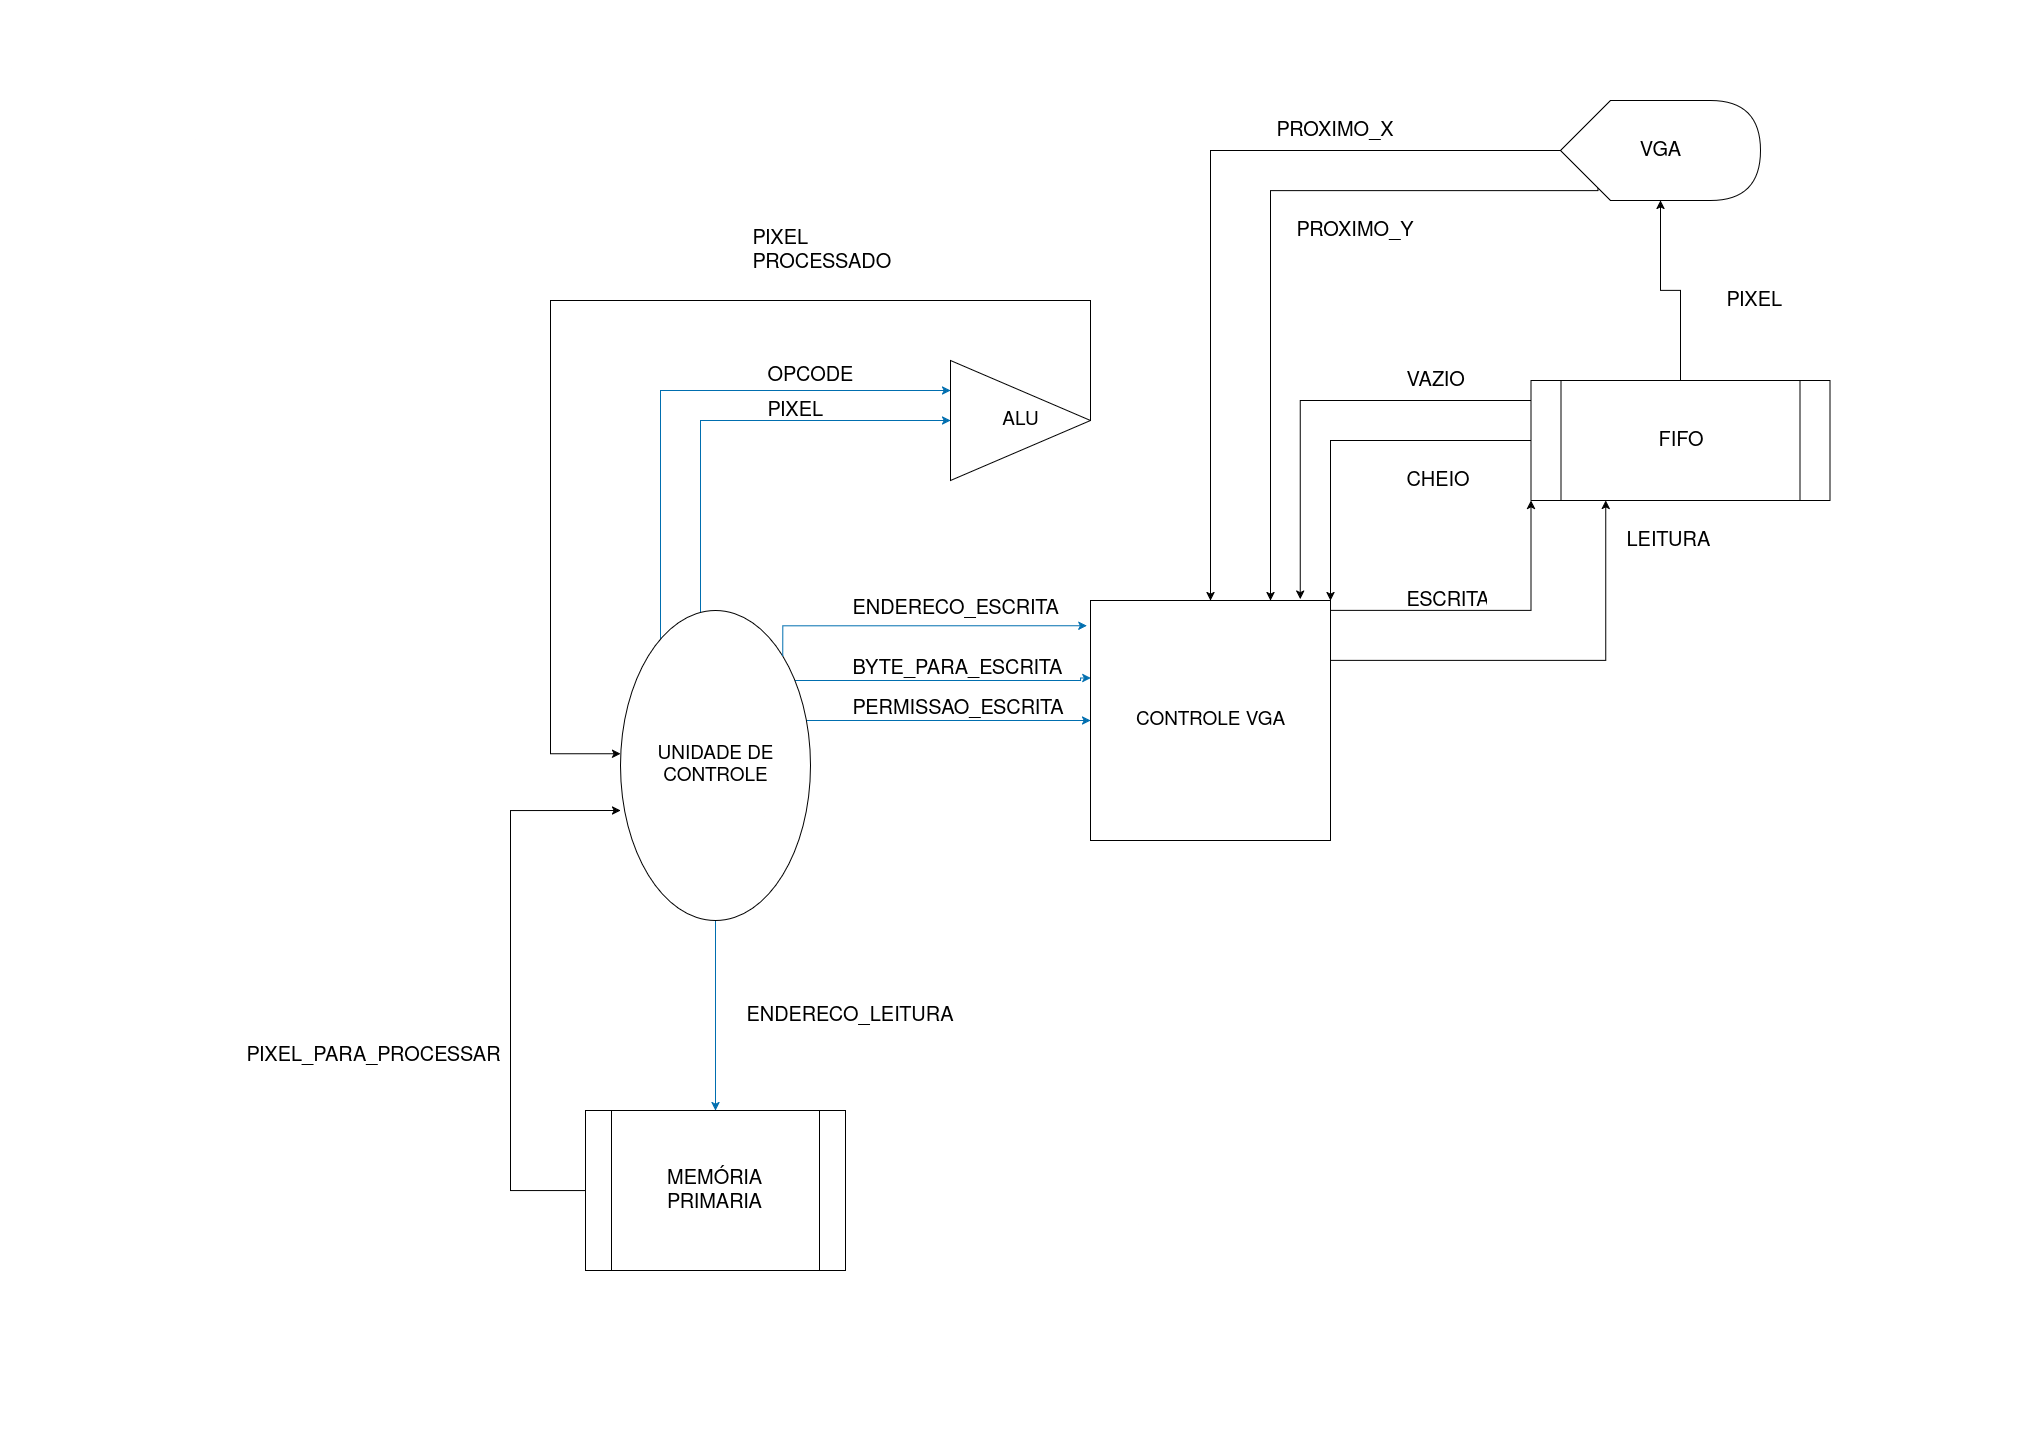

The diagram above was exported from draw.io. Its source (the exported page's mxGraphModel, read from the mxfile embedded in the PNG):
<mxGraphModel dx="2807" dy="2302" grid="1" gridSize="10" guides="1" tooltips="1" connect="1" arrows="1" fold="1" page="1" pageScale="1" pageWidth="827" pageHeight="1169" math="0" shadow="0">
  <root>
    <mxCell id="0" />
    <mxCell id="1" parent="0" />
    <mxCell id="0q-JzVIGq42LRXIHGDVP-7" style="edgeStyle=orthogonalEdgeStyle;rounded=0;orthogonalLoop=1;jettySize=auto;html=1;entryX=0;entryY=0.25;entryDx=0;entryDy=0;fillColor=#1ba1e2;strokeColor=#006EAF;" edge="1" parent="1" source="0q-JzVIGq42LRXIHGDVP-1" target="0q-JzVIGq42LRXIHGDVP-2">
      <mxGeometry relative="1" as="geometry">
        <Array as="points">
          <mxPoint x="380" y="40" />
        </Array>
      </mxGeometry>
    </mxCell>
    <mxCell id="0q-JzVIGq42LRXIHGDVP-14" style="edgeStyle=orthogonalEdgeStyle;rounded=0;orthogonalLoop=1;jettySize=auto;html=1;entryX=0;entryY=0.5;entryDx=0;entryDy=0;fillColor=#1ba1e2;strokeColor=#006EAF;" edge="1" parent="1" source="0q-JzVIGq42LRXIHGDVP-1" target="0q-JzVIGq42LRXIHGDVP-2">
      <mxGeometry relative="1" as="geometry">
        <Array as="points">
          <mxPoint x="420" y="70" />
        </Array>
      </mxGeometry>
    </mxCell>
    <mxCell id="0q-JzVIGq42LRXIHGDVP-24" style="edgeStyle=orthogonalEdgeStyle;rounded=0;orthogonalLoop=1;jettySize=auto;html=1;fillColor=#1ba1e2;strokeColor=#006EAF;" edge="1" parent="1" source="0q-JzVIGq42LRXIHGDVP-1">
      <mxGeometry relative="1" as="geometry">
        <mxPoint x="435" y="760" as="targetPoint" />
      </mxGeometry>
    </mxCell>
    <mxCell id="0q-JzVIGq42LRXIHGDVP-56" style="edgeStyle=orthogonalEdgeStyle;rounded=0;orthogonalLoop=1;jettySize=auto;html=1;entryX=0.002;entryY=0.323;entryDx=0;entryDy=0;entryPerimeter=0;fillColor=#1ba1e2;strokeColor=#006EAF;" edge="1" parent="1" source="0q-JzVIGq42LRXIHGDVP-1" target="0q-JzVIGq42LRXIHGDVP-28">
      <mxGeometry relative="1" as="geometry">
        <mxPoint x="800" y="310" as="targetPoint" />
        <Array as="points">
          <mxPoint x="800" y="330" />
          <mxPoint x="800" y="328" />
        </Array>
      </mxGeometry>
    </mxCell>
    <mxCell id="0q-JzVIGq42LRXIHGDVP-57" style="edgeStyle=orthogonalEdgeStyle;rounded=0;orthogonalLoop=1;jettySize=auto;html=1;entryX=0;entryY=0.5;entryDx=0;entryDy=0;fillColor=#1ba1e2;strokeColor=#006EAF;" edge="1" parent="1" source="0q-JzVIGq42LRXIHGDVP-1" target="0q-JzVIGq42LRXIHGDVP-28">
      <mxGeometry relative="1" as="geometry">
        <Array as="points">
          <mxPoint x="600" y="370" />
          <mxPoint x="600" y="370" />
        </Array>
      </mxGeometry>
    </mxCell>
    <mxCell id="0q-JzVIGq42LRXIHGDVP-1" value="&lt;font style=&quot;font-size: 19px;&quot;&gt;UNIDADE DE CONTROLE&lt;/font&gt;" style="ellipse;whiteSpace=wrap;html=1;" vertex="1" parent="1">
      <mxGeometry x="340" y="260" width="190" height="310" as="geometry" />
    </mxCell>
    <mxCell id="0q-JzVIGq42LRXIHGDVP-2" value="&lt;font style=&quot;font-size: 19px;&quot;&gt;ALU&lt;/font&gt;" style="triangle;whiteSpace=wrap;html=1;align=center;" vertex="1" parent="1">
      <mxGeometry x="670" y="10" width="140" height="120" as="geometry" />
    </mxCell>
    <mxCell id="0q-JzVIGq42LRXIHGDVP-11" value="OPCODE" style="text;strokeColor=none;fillColor=none;align=left;verticalAlign=middle;spacingLeft=4;spacingRight=4;overflow=hidden;points=[[0,0.5],[1,0.5]];portConstraint=eastwest;rotatable=0;whiteSpace=wrap;html=1;fontSize=20;" vertex="1" parent="1">
      <mxGeometry x="481" y="10" width="99" height="30" as="geometry" />
    </mxCell>
    <mxCell id="0q-JzVIGq42LRXIHGDVP-13" value="PIXEL" style="text;strokeColor=none;fillColor=none;align=left;verticalAlign=middle;spacingLeft=4;spacingRight=4;overflow=hidden;points=[[0,0.5],[1,0.5]];portConstraint=eastwest;rotatable=0;whiteSpace=wrap;html=1;fontSize=20;" vertex="1" parent="1">
      <mxGeometry x="481" y="45" width="130" height="30" as="geometry" />
    </mxCell>
    <mxCell id="0q-JzVIGq42LRXIHGDVP-19" style="edgeStyle=orthogonalEdgeStyle;rounded=0;orthogonalLoop=1;jettySize=auto;html=1;entryX=0;entryY=0.462;entryDx=0;entryDy=0;entryPerimeter=0;exitX=1;exitY=0.5;exitDx=0;exitDy=0;" edge="1" parent="1" source="0q-JzVIGq42LRXIHGDVP-2" target="0q-JzVIGq42LRXIHGDVP-1">
      <mxGeometry relative="1" as="geometry">
        <Array as="points">
          <mxPoint x="810" y="-50" />
          <mxPoint x="270" y="-50" />
          <mxPoint x="270" y="403" />
        </Array>
      </mxGeometry>
    </mxCell>
    <mxCell id="0q-JzVIGq42LRXIHGDVP-20" value="PIXEL PROCESSADO" style="text;strokeColor=none;fillColor=none;align=left;verticalAlign=middle;spacingLeft=4;spacingRight=4;overflow=hidden;points=[[0,0.5],[1,0.5]];portConstraint=eastwest;rotatable=0;whiteSpace=wrap;html=1;fontSize=20;" vertex="1" parent="1">
      <mxGeometry x="466" y="-130" width="160" height="60" as="geometry" />
    </mxCell>
    <mxCell id="0q-JzVIGq42LRXIHGDVP-21" value="&lt;div&gt;&lt;font style=&quot;font-size: 20px;&quot;&gt;MEMÓRIA&lt;/font&gt;&lt;/div&gt;&lt;div&gt;&lt;font style=&quot;font-size: 20px;&quot;&gt;PRIMARIA&lt;/font&gt;&lt;/div&gt;" style="shape=process;whiteSpace=wrap;html=1;backgroundOutline=1;" vertex="1" parent="1">
      <mxGeometry x="305" y="760" width="260" height="160" as="geometry" />
    </mxCell>
    <mxCell id="0q-JzVIGq42LRXIHGDVP-23" value="&lt;div&gt;ENDERECO_LEITURA&lt;/div&gt;" style="text;strokeColor=none;fillColor=none;align=left;verticalAlign=middle;spacingLeft=4;spacingRight=4;overflow=hidden;points=[[0,0.5],[1,0.5]];portConstraint=eastwest;rotatable=0;whiteSpace=wrap;html=1;fontSize=20;" vertex="1" parent="1">
      <mxGeometry x="460" y="630" width="240" height="70" as="geometry" />
    </mxCell>
    <mxCell id="0q-JzVIGq42LRXIHGDVP-26" style="edgeStyle=orthogonalEdgeStyle;rounded=0;orthogonalLoop=1;jettySize=auto;html=1;entryX=0;entryY=0.645;entryDx=0;entryDy=0;entryPerimeter=0;" edge="1" parent="1" source="0q-JzVIGq42LRXIHGDVP-21" target="0q-JzVIGq42LRXIHGDVP-1">
      <mxGeometry relative="1" as="geometry">
        <Array as="points">
          <mxPoint x="230" y="840" />
          <mxPoint x="230" y="460" />
        </Array>
      </mxGeometry>
    </mxCell>
    <mxCell id="0q-JzVIGq42LRXIHGDVP-27" value="&lt;div&gt;PIXEL_PARA_PROCESSAR&lt;/div&gt;" style="text;strokeColor=none;fillColor=none;align=left;verticalAlign=middle;spacingLeft=4;spacingRight=4;overflow=hidden;points=[[0,0.5],[1,0.5]];portConstraint=eastwest;rotatable=0;whiteSpace=wrap;html=1;fontSize=20;" vertex="1" parent="1">
      <mxGeometry x="-40" y="670" width="270" height="70" as="geometry" />
    </mxCell>
    <mxCell id="0q-JzVIGq42LRXIHGDVP-48" style="edgeStyle=orthogonalEdgeStyle;rounded=0;orthogonalLoop=1;jettySize=auto;html=1;exitX=1;exitY=0.25;exitDx=0;exitDy=0;entryX=0;entryY=1;entryDx=0;entryDy=0;" edge="1" parent="1" source="0q-JzVIGq42LRXIHGDVP-28" target="0q-JzVIGq42LRXIHGDVP-33">
      <mxGeometry relative="1" as="geometry">
        <Array as="points">
          <mxPoint x="1050" y="260" />
          <mxPoint x="1251" y="260" />
        </Array>
      </mxGeometry>
    </mxCell>
    <mxCell id="0q-JzVIGq42LRXIHGDVP-50" style="edgeStyle=orthogonalEdgeStyle;rounded=0;orthogonalLoop=1;jettySize=auto;html=1;exitX=1;exitY=0.25;exitDx=0;exitDy=0;entryX=0.25;entryY=1;entryDx=0;entryDy=0;" edge="1" parent="1" source="0q-JzVIGq42LRXIHGDVP-28" target="0q-JzVIGq42LRXIHGDVP-33">
      <mxGeometry relative="1" as="geometry" />
    </mxCell>
    <mxCell id="0q-JzVIGq42LRXIHGDVP-28" value="&lt;font style=&quot;font-size: 19px;&quot;&gt;CONTROLE VGA&lt;/font&gt;" style="whiteSpace=wrap;html=1;aspect=fixed;" vertex="1" parent="1">
      <mxGeometry x="810" y="250" width="240" height="240" as="geometry" />
    </mxCell>
    <mxCell id="0q-JzVIGq42LRXIHGDVP-42" style="edgeStyle=orthogonalEdgeStyle;rounded=0;orthogonalLoop=1;jettySize=auto;html=1;entryX=1;entryY=0;entryDx=0;entryDy=0;" edge="1" parent="1" source="0q-JzVIGq42LRXIHGDVP-33" target="0q-JzVIGq42LRXIHGDVP-28">
      <mxGeometry relative="1" as="geometry" />
    </mxCell>
    <mxCell id="0q-JzVIGq42LRXIHGDVP-33" value="&lt;font style=&quot;font-size: 20px;&quot;&gt;FIFO&lt;/font&gt;" style="shape=process;whiteSpace=wrap;html=1;backgroundOutline=1;" vertex="1" parent="1">
      <mxGeometry x="1250.5" y="30" width="299" height="120" as="geometry" />
    </mxCell>
    <mxCell id="0q-JzVIGq42LRXIHGDVP-35" style="edgeStyle=orthogonalEdgeStyle;rounded=0;orthogonalLoop=1;jettySize=auto;html=1;entryX=0.5;entryY=0;entryDx=0;entryDy=0;" edge="1" parent="1" source="0q-JzVIGq42LRXIHGDVP-34" target="0q-JzVIGq42LRXIHGDVP-28">
      <mxGeometry relative="1" as="geometry" />
    </mxCell>
    <mxCell id="0q-JzVIGq42LRXIHGDVP-36" style="edgeStyle=orthogonalEdgeStyle;rounded=0;orthogonalLoop=1;jettySize=auto;html=1;entryX=0.75;entryY=0;entryDx=0;entryDy=0;exitX=0.187;exitY=0.829;exitDx=0;exitDy=0;exitPerimeter=0;" edge="1" parent="1" source="0q-JzVIGq42LRXIHGDVP-34" target="0q-JzVIGq42LRXIHGDVP-28">
      <mxGeometry relative="1" as="geometry">
        <Array as="points">
          <mxPoint x="1317" y="-160" />
          <mxPoint x="990" y="-160" />
        </Array>
      </mxGeometry>
    </mxCell>
    <mxCell id="0q-JzVIGq42LRXIHGDVP-34" value="&lt;font style=&quot;font-size: 20px;&quot;&gt;VGA&lt;/font&gt;" style="shape=display;whiteSpace=wrap;html=1;" vertex="1" parent="1">
      <mxGeometry x="1280" y="-250" width="200" height="100" as="geometry" />
    </mxCell>
    <mxCell id="0q-JzVIGq42LRXIHGDVP-37" value="PROXIMO_X" style="text;strokeColor=none;fillColor=none;align=left;verticalAlign=middle;spacingLeft=4;spacingRight=4;overflow=hidden;points=[[0,0.5],[1,0.5]];portConstraint=eastwest;rotatable=0;whiteSpace=wrap;html=1;fontSize=20;" vertex="1" parent="1">
      <mxGeometry x="990" y="-250" width="160" height="60" as="geometry" />
    </mxCell>
    <mxCell id="0q-JzVIGq42LRXIHGDVP-38" value="PROXIMO_Y" style="text;strokeColor=none;fillColor=none;align=left;verticalAlign=middle;spacingLeft=4;spacingRight=4;overflow=hidden;points=[[0,0.5],[1,0.5]];portConstraint=eastwest;rotatable=0;whiteSpace=wrap;html=1;fontSize=20;" vertex="1" parent="1">
      <mxGeometry x="1010" y="-150" width="160" height="60" as="geometry" />
    </mxCell>
    <mxCell id="0q-JzVIGq42LRXIHGDVP-40" value="LEITURA" style="text;strokeColor=none;fillColor=none;align=left;verticalAlign=middle;spacingLeft=4;spacingRight=4;overflow=hidden;points=[[0,0.5],[1,0.5]];portConstraint=eastwest;rotatable=0;whiteSpace=wrap;html=1;fontSize=20;" vertex="1" parent="1">
      <mxGeometry x="1340" y="160" width="110" height="60" as="geometry" />
    </mxCell>
    <mxCell id="0q-JzVIGq42LRXIHGDVP-43" style="edgeStyle=orthogonalEdgeStyle;rounded=0;orthogonalLoop=1;jettySize=auto;html=1;entryX=0.874;entryY=-0.006;entryDx=0;entryDy=0;entryPerimeter=0;" edge="1" parent="1" source="0q-JzVIGq42LRXIHGDVP-33" target="0q-JzVIGq42LRXIHGDVP-28">
      <mxGeometry relative="1" as="geometry">
        <Array as="points">
          <mxPoint x="1020" y="50" />
        </Array>
      </mxGeometry>
    </mxCell>
    <mxCell id="0q-JzVIGq42LRXIHGDVP-44" value="VAZIO" style="text;strokeColor=none;fillColor=none;align=left;verticalAlign=middle;spacingLeft=4;spacingRight=4;overflow=hidden;points=[[0,0.5],[1,0.5]];portConstraint=eastwest;rotatable=0;whiteSpace=wrap;html=1;fontSize=20;" vertex="1" parent="1">
      <mxGeometry x="1120" width="90" height="60" as="geometry" />
    </mxCell>
    <mxCell id="0q-JzVIGq42LRXIHGDVP-45" value="CHEIO" style="text;strokeColor=none;fillColor=none;align=left;verticalAlign=middle;spacingLeft=4;spacingRight=4;overflow=hidden;points=[[0,0.5],[1,0.5]];portConstraint=eastwest;rotatable=0;whiteSpace=wrap;html=1;fontSize=20;" vertex="1" parent="1">
      <mxGeometry x="1120" y="100" width="90" height="60" as="geometry" />
    </mxCell>
    <mxCell id="0q-JzVIGq42LRXIHGDVP-49" value="ESCRITA" style="text;strokeColor=none;fillColor=none;align=left;verticalAlign=middle;spacingLeft=4;spacingRight=4;overflow=hidden;points=[[0,0.5],[1,0.5]];portConstraint=eastwest;rotatable=0;whiteSpace=wrap;html=1;fontSize=20;" vertex="1" parent="1">
      <mxGeometry x="1120" y="220" width="90" height="60" as="geometry" />
    </mxCell>
    <mxCell id="0q-JzVIGq42LRXIHGDVP-52" value="PIXEL" style="text;strokeColor=none;fillColor=none;align=left;verticalAlign=middle;spacingLeft=4;spacingRight=4;overflow=hidden;points=[[0,0.5],[1,0.5]];portConstraint=eastwest;rotatable=0;whiteSpace=wrap;html=1;fontSize=20;" vertex="1" parent="1">
      <mxGeometry x="1440" y="-80" width="90" height="60" as="geometry" />
    </mxCell>
    <mxCell id="0q-JzVIGq42LRXIHGDVP-53" style="edgeStyle=orthogonalEdgeStyle;rounded=0;orthogonalLoop=1;jettySize=auto;html=1;entryX=0;entryY=0;entryDx=100;entryDy=100;entryPerimeter=0;" edge="1" parent="1" source="0q-JzVIGq42LRXIHGDVP-33" target="0q-JzVIGq42LRXIHGDVP-34">
      <mxGeometry relative="1" as="geometry" />
    </mxCell>
    <mxCell id="0q-JzVIGq42LRXIHGDVP-55" style="edgeStyle=orthogonalEdgeStyle;rounded=0;orthogonalLoop=1;jettySize=auto;html=1;entryX=-0.015;entryY=0.105;entryDx=0;entryDy=0;entryPerimeter=0;exitX=1;exitY=0;exitDx=0;exitDy=0;fillColor=#1ba1e2;strokeColor=#006EAF;" edge="1" parent="1" source="0q-JzVIGq42LRXIHGDVP-1" target="0q-JzVIGq42LRXIHGDVP-28">
      <mxGeometry relative="1" as="geometry">
        <Array as="points">
          <mxPoint x="502" y="275" />
        </Array>
      </mxGeometry>
    </mxCell>
    <mxCell id="0q-JzVIGq42LRXIHGDVP-58" value="ENDERECO_ESCRITA" style="text;whiteSpace=wrap;fontSize=20;" vertex="1" parent="1">
      <mxGeometry x="570" y="240" width="130" height="40" as="geometry" />
    </mxCell>
    <mxCell id="0q-JzVIGq42LRXIHGDVP-59" value="BYTE_PARA_ESCRITA" style="text;whiteSpace=wrap;fontSize=20;" vertex="1" parent="1">
      <mxGeometry x="570" y="300" width="130" height="40" as="geometry" />
    </mxCell>
    <mxCell id="0q-JzVIGq42LRXIHGDVP-60" value="PERMISSAO_ESCRITA" style="text;whiteSpace=wrap;fontSize=20;" vertex="1" parent="1">
      <mxGeometry x="570" y="340" width="130" height="40" as="geometry" />
    </mxCell>
    <mxCell id="0q-JzVIGq42LRXIHGDVP-70" value="&lt;div&gt;&lt;br&gt;&lt;/div&gt;&lt;div&gt;&lt;br&gt;&lt;/div&gt;" style="text;html=1;align=center;verticalAlign=middle;whiteSpace=wrap;rounded=0;" vertex="1" parent="1">
      <mxGeometry x="-280" y="680" width="160" height="30" as="geometry" />
    </mxCell>
    <mxCell id="0q-JzVIGq42LRXIHGDVP-72" value="&lt;div&gt;&lt;br&gt;&lt;/div&gt;&lt;div&gt;&lt;br&gt;&lt;/div&gt;" style="text;html=1;align=center;verticalAlign=middle;whiteSpace=wrap;rounded=0;" vertex="1" parent="1">
      <mxGeometry x="-150" y="-150" width="160" height="30" as="geometry" />
    </mxCell>
    <mxCell id="0q-JzVIGq42LRXIHGDVP-73" value="&lt;div&gt;&lt;br&gt;&lt;/div&gt;&lt;div&gt;&lt;br&gt;&lt;/div&gt;" style="text;html=1;align=center;verticalAlign=middle;whiteSpace=wrap;rounded=0;" vertex="1" parent="1">
      <mxGeometry x="700" y="-350" width="160" height="30" as="geometry" />
    </mxCell>
    <mxCell id="0q-JzVIGq42LRXIHGDVP-74" value="&lt;div&gt;&lt;br&gt;&lt;/div&gt;&lt;div&gt;&lt;br&gt;&lt;/div&gt;" style="text;html=1;align=center;verticalAlign=middle;whiteSpace=wrap;rounded=0;" vertex="1" parent="1">
      <mxGeometry x="1540" y="-330" width="160" height="30" as="geometry" />
    </mxCell>
    <mxCell id="0q-JzVIGq42LRXIHGDVP-75" value="&lt;div&gt;&lt;br&gt;&lt;/div&gt;&lt;div&gt;&lt;br&gt;&lt;/div&gt;" style="text;html=1;align=center;verticalAlign=middle;whiteSpace=wrap;rounded=0;" vertex="1" parent="1">
      <mxGeometry x="1580" y="620" width="160" height="30" as="geometry" />
    </mxCell>
    <mxCell id="0q-JzVIGq42LRXIHGDVP-76" value="&lt;div&gt;&lt;br&gt;&lt;/div&gt;&lt;div&gt;&lt;br&gt;&lt;/div&gt;" style="text;html=1;align=center;verticalAlign=middle;whiteSpace=wrap;rounded=0;" vertex="1" parent="1">
      <mxGeometry x="920" y="1060" width="160" height="30" as="geometry" />
    </mxCell>
    <mxCell id="0q-JzVIGq42LRXIHGDVP-77" value="&lt;div&gt;&lt;br&gt;&lt;/div&gt;&lt;div&gt;&lt;br&gt;&lt;/div&gt;" style="text;html=1;align=center;verticalAlign=middle;whiteSpace=wrap;rounded=0;" vertex="1" parent="1">
      <mxGeometry x="250" y="1070" width="160" height="30" as="geometry" />
    </mxCell>
  </root>
</mxGraphModel>